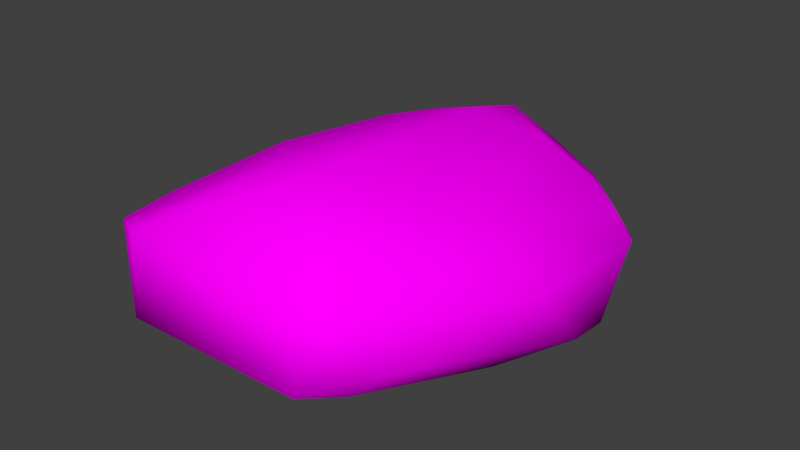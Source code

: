 # Source: npc_repairbot_collider.blend  (saved by Blender 2.76.0; exported with 4.5.12 LTS)
import bpy
from mathutils import Matrix  # noqa: F401  (used for matrix-valued properties, if any)

bpy.ops.wm.read_factory_settings(use_empty=True)
scene = bpy.context.scene
scene.name = 'Scene'

# ---- collections
col_collection_1 = bpy.data.collections.new('Collection 1'); scene.collection.children.link(col_collection_1)

# ---- images (referenced by path relative to the original .blend; pixels are not part of the script)
import os
ASSET_DIR = os.environ.get("B2B_ASSET_DIR", "")  # directory of the original .blend (textures are referenced by path, not embedded)
HERE = os.path.dirname(os.path.abspath(__file__))  # packed textures are extracted next to this script under _unpacked/

def load_image(name, relpath, width, height, colorspace="sRGB"):
    """Load a texture the original file referenced (path relative to the .blend, or extracted next to this script)."""
    p = next((c for c in (os.path.join(HERE, relpath), os.path.join(ASSET_DIR, relpath)) if relpath and os.path.exists(c)), "")
    if p:
        img = bpy.data.images.load(p, check_existing=True)
        img.name = name
    else:  # same state as the original file: an image datablock whose file is absent (Cycles renders it pink)
        img = bpy.data.images.new(name, width, height)
        img.source = "FILE"
        img.filepath = "//" + (relpath or name)
    img.colorspace_settings.name = colorspace
    return img
img_npc_repair_bot_png = load_image('npc_repair_bot.png', 'npc_repair_bot.png', 1024, 1024, 'sRGB')

# ---- materials (node trees are filled in below, after node groups)
mat_npc_repairbot_material = bpy.data.materials.new('npc_repairbot_material')
mat_npc_repairbot_material.alpha_threshold = 0.0
mat_npc_repairbot_material.roughness = 0.5

# ---- material node trees
mat_npc_repairbot_material.use_nodes = True; mat_npc_repairbot_material.node_tree.nodes.clear()
_N = mat_npc_repairbot_material.node_tree.nodes; _L = mat_npc_repairbot_material.node_tree.links
n0 = _N.new('ShaderNodeOutputMaterial'); n0.name = 'Material Output'; n0.location = (300, 300)
n1 = _N.new('ShaderNodeBsdfDiffuse'); n1.name = 'Diffuse BSDF'; n1.location = (10, 300)
n2 = _N.new('ShaderNodeTexImage'); n2.name = 'Image Texture'; n2.location = (-180, 300)
n2.width = 140
n2.image = img_npc_repair_bot_png
_L.new(n1.outputs[0], n0.inputs[0])
_L.new(n2.outputs[0], n1.inputs[0])
n0.is_active_output = True

# ---- world
world_world = bpy.data.worlds.new('World'); scene.world = world_world
world_world.color = (0.05088, 0.05088, 0.05088)
world_world.use_sun_shadow = False
world_world.sun_shadow_jitter_overblur = 0.0
world_world.cycles.sampling_method = 'NONE'
world_world.cycles.sample_map_resolution = 256

# ---- meshes
me_npc_repairbot_mesh_001 = bpy.data.meshes.new('npc_repairbot_mesh.001')
me_npc_repairbot_mesh_001.from_pydata([(-0.5629, -1.055, 0.2939), (-0.9086, -0.3198, 0.5371), (-0.9133, -0.009836, 0.223), (-0.757, -0.425, 0.2311), (-0.7713, -0.2089, 0.1892), (-0.2636, -0.1399, 0.007339), (0.2785, -0.4269, 0.08127), (-0.6171, -1.142, 0.5331), (-0.7542, -0.9216, 0.5617), (-0.7633, -0.8763, 0.4237), (-0.638, -0.8574, 0.7643), (-0.6171, -1.149, 0.7499), (-0.7954, -0.521, 0.6514), (-0.592, -0.2388, 0.8059), (-0.454, -1.262, 0.3856), (-0.44, -1.244, 0.789), (0.4579, -1.264, 0.3988), (0.09059, -0.7013, 1.014), (-0.1305, -0.6731, 0.9998), (-0.9159, 0.1613, 0.2314), (-0.9019, 0.3927, 0.5341), (-0.9017, 0.3574, 0.3637), (-0.7645, 0.4754, 0.2207), (-0.8398, 0.5194, 0.4979), (-0.5555, 0.6342, 0.231), (-0.4451, 0.3302, 0.0621), (-0.2468, 0.584, 0.1147), (-0.00168, 0.3505, 0.01542), (-0.3902, 0.8116, 0.3731), (-0.463, 0.7915, 0.5974), (-0.2057, 0.9884, 0.4983), (-0.08866, 0.9427, 0.3509), (4.29e-05, 1.057, 0.4903), (-0.7694, 0.4705, 0.6336), (-0.5372, 0.4462, 0.7475), (-0.5734, 0.6666, 0.6433), (-0.3368, 0.593, 0.7876), (-0.0004543, 0.01854, 0.9579), (-0.007641, 0.4905, 0.9089), (-0.1271, 0.9722, 0.6326), (-0.004272, 0.7919, 0.8292), (0.4309, -0.1738, 0.03991), (0.7667, -0.4328, 0.2403), (0.8404, -0.01627, 0.1948), (0.9087, -0.01249, 0.2231), (0.5847, -1.104, 0.3769), (0.4454, -1.249, 0.7941), (0.6068, -0.355, 0.8291), (0.6202, -1.137, 0.7376), (0.7554, -0.9246, 0.4821), (0.9085, -0.3541, 0.5988), (0.508, 0.3368, 0.07824), (0.7617, 0.4802, 0.2211), (0.2937, 0.607, 0.1374), (0.3898, 0.8122, 0.3713), (0.1441, 0.9498, 0.3774), (0.2511, 0.9541, 0.5265), (0.5578, 0.636, 0.2321), (0.9194, 0.1697, 0.2255), (0.8463, 0.5148, 0.49), (0.9053, 0.4124, 0.523), (0.3101, 0.5927, 0.7971), (0.1244, 0.9762, 0.6303), (0.4902, 0.7707, 0.6014), (0.6119, 0.5381, 0.6969), (0.7754, 0.4672, 0.6301)], [], [(3, 2, 4), (17, 18, 15), (46, 17, 15), (14, 15, 11), (22, 21, 23), (25, 22, 26), (32, 31, 30), (19, 22, 25), (38, 36, 34), (38, 40, 36), (6, 5, 41), (26, 53, 27), (53, 52, 51), (32, 56, 55), (59, 58, 52), (60, 50, 58), (47, 61, 38), (61, 47, 64), (61, 40, 38), (32, 55, 31), (40, 62, 39), (2, 1, 19), (43, 58, 44), (18, 37, 38), (39, 32, 30), (23, 33, 35), (62, 63, 56), (9, 7, 8), (8, 7, 11), (7, 14, 11), (10, 18, 13), (21, 19, 20), (21, 20, 23), (19, 21, 22), (5, 25, 27), (27, 25, 26), (22, 24, 26), (44, 58, 50), (46, 16, 48), (5, 27, 41), (41, 27, 51), (27, 53, 51), (55, 56, 54), (58, 51, 52), (58, 59, 60), (52, 53, 57), (18, 17, 37), (19, 1, 20), (20, 33, 23), (29, 39, 30), (23, 35, 29), (32, 62, 56), (60, 59, 65), (46, 15, 14, 16), (39, 62, 32), (43, 44, 41), (44, 42, 41), (61, 64, 40), (64, 63, 40), (63, 62, 40), (60, 65, 47, 50), (25, 2, 19), (54, 57, 55), (54, 52, 57), (54, 59, 52), (1, 12, 20), (23, 28, 22), (28, 24, 22), (55, 53, 26, 31), (65, 64, 47), (65, 63, 64), (65, 59, 63), (9, 8, 1), (59, 56, 63), (59, 54, 56), (34, 36, 33), (49, 50, 48), (36, 35, 33), (13, 34, 33), (29, 30, 23), (30, 28, 23), (11, 18, 10), (30, 24, 28), (40, 39, 35, 36), (31, 26, 24, 30), (5, 4, 2, 25), (48, 47, 17, 46), (13, 33, 20, 12), (39, 29, 35), (15, 18, 11), (55, 57, 53), (58, 41, 51), (58, 43, 41), (3, 9, 2), (9, 1, 2), (8, 11, 1), (11, 12, 1), (47, 48, 50), (38, 34, 13, 18), (6, 0, 5), (0, 4, 5), (0, 3, 4), (0, 9, 3), (10, 12, 11), (10, 13, 12), (42, 45, 41), (45, 6, 41), (16, 14, 0, 6), (50, 49, 44), (49, 42, 44), (49, 45, 42), (47, 38, 17), (38, 37, 17), (0, 14, 9), (14, 7, 9), (45, 16, 6), (49, 16, 45), (49, 48, 16)])
me_npc_repairbot_mesh_001.polygons.foreach_set('use_smooth', [True] * 118)
me_npc_repairbot_mesh_001.materials.append(mat_npc_repairbot_material)
me_npc_repairbot_mesh_001.use_remesh_preserve_volume = False
me_npc_repairbot_mesh_001.use_remesh_preserve_attributes = False
me_npc_repairbot_mesh_001.use_mirror_vertex_groups = False
me_npc_repairbot_mesh_001.use_paint_bone_selection = False
me_npc_repairbot_mesh_001.use_paint_mask = True
me_npc_repairbot_mesh_001.update()

# ---- objects
ob_npc_repairbot_foot_005 = bpy.data.objects.new('npc_repairbot.foot.005', me_npc_repairbot_mesh_001)

# ---- transforms, parenting, visibility, modifiers, constraints
ob_npc_repairbot_foot_005.location = (0.0, 0.0, 0.0)
ob_npc_repairbot_foot_005.lineart.crease_threshold = 0.0
_vg = ob_npc_repairbot_foot_005.vertex_groups.new(name='Bone')
_vg = ob_npc_repairbot_foot_005.vertex_groups.new(name='Bone.001')
_vg = ob_npc_repairbot_foot_005.vertex_groups.new(name='Bone.007')
_vg = ob_npc_repairbot_foot_005.vertex_groups.new(name='Bone.022')
_vg = ob_npc_repairbot_foot_005.vertex_groups.new(name='Bone.025')
_vg = ob_npc_repairbot_foot_005.vertex_groups.new(name='Bone.028')
_vg = ob_npc_repairbot_foot_005.vertex_groups.new(name='Bone.002')
_vg = ob_npc_repairbot_foot_005.vertex_groups.new(name='Bone.008')
_vg = ob_npc_repairbot_foot_005.vertex_groups.new(name='Bone.013')
_vg = ob_npc_repairbot_foot_005.vertex_groups.new(name='Bone.016')
_vg = ob_npc_repairbot_foot_005.vertex_groups.new(name='Bone.019')
_vg = ob_npc_repairbot_foot_005.vertex_groups.new(name='Bone.003')
_vg = ob_npc_repairbot_foot_005.vertex_groups.new(name='Bone.009')
_vg = ob_npc_repairbot_foot_005.vertex_groups.new(name='Bone.014')
_vg = ob_npc_repairbot_foot_005.vertex_groups.new(name='Bone.017')
_vg = ob_npc_repairbot_foot_005.vertex_groups.new(name='Bone.020')
_vg = ob_npc_repairbot_foot_005.vertex_groups.new(name='Bone.004')
_vg = ob_npc_repairbot_foot_005.vertex_groups.new(name='Bone.010')
_vg = ob_npc_repairbot_foot_005.vertex_groups.new(name='Bone.023')
_vg = ob_npc_repairbot_foot_005.vertex_groups.new(name='Bone.026')
_vg = ob_npc_repairbot_foot_005.vertex_groups.new(name='Bone.029')
_vg = ob_npc_repairbot_foot_005.vertex_groups.new(name='Bone.005')
_vg = ob_npc_repairbot_foot_005.vertex_groups.new(name='Bone.011')
_vg = ob_npc_repairbot_foot_005.vertex_groups.new(name='Bone.024')
_vg = ob_npc_repairbot_foot_005.vertex_groups.new(name='Bone.027')
_vg = ob_npc_repairbot_foot_005.vertex_groups.new(name='Bone.030')
_vg = ob_npc_repairbot_foot_005.vertex_groups.new(name='Bone.006')
_vg = ob_npc_repairbot_foot_005.vertex_groups.new(name='Bone.012')
_vg = ob_npc_repairbot_foot_005.vertex_groups.new(name='Bone.015')
_vg = ob_npc_repairbot_foot_005.vertex_groups.new(name='Bone.018')
_vg = ob_npc_repairbot_foot_005.vertex_groups.new(name='Bone.021')
_vg = ob_npc_repairbot_foot_005.vertex_groups.new(name='Bone.037')
_vg = ob_npc_repairbot_foot_005.vertex_groups.new(name='Bone.038')
_vg = ob_npc_repairbot_foot_005.vertex_groups.new(name='Bone.036')
_vg = ob_npc_repairbot_foot_005.vertex_groups.new(name='Bone.035')
_vg = ob_npc_repairbot_foot_005.vertex_groups.new(name='Bone.033')
_vg = ob_npc_repairbot_foot_005.vertex_groups.new(name='Bone.034')
_vg = ob_npc_repairbot_foot_005.vertex_groups.new(name='Bone.031')
_vg = ob_npc_repairbot_foot_005.vertex_groups.new(name='Bone.032')

# ---- collection membership
col_collection_1.objects.link(ob_npc_repairbot_foot_005)

# ---- scene / render settings (as saved in the file)
scene.frame_start = 1; scene.frame_end = 1; scene.frame_set(1)
scene.render.engine = 'CYCLES'
scene.render.resolution_percentage = 50
scene.render.dither_intensity = 0.0
scene.cycles.use_denoising = False
scene.cycles.samples = 10
scene.cycles.sampling_pattern = 'TABULATED_SOBOL'
scene.cycles.light_sampling_threshold = 0.0
scene.cycles.use_adaptive_sampling = False
scene.cycles.use_light_tree = False
scene.cycles.blur_glossy = 0.0
scene.cycles.pixel_filter_type = 'GAUSSIAN'
scene.cycles.sample_clamp_indirect = 0.0
scene.view_settings.view_transform = 'Standard'
bpy.context.view_layer.update()

# ---- added for rendering (the .blend has no active camera and no usable light): camera, sun
cam_auto = bpy.data.cameras.new('AutoCamera')
cam_auto.lens = 50.0
cam_auto.sensor_width = 36.0
cam_auto.clip_end = 1000.0
ob_auto_camera = bpy.data.objects.new('AutoCamera', cam_auto)
scene.collection.objects.link(ob_auto_camera)
ob_auto_camera.location = (2.89352, -3.57321, 2.82388)
ob_auto_camera.rotation_euler = (1.09748, -7.21219e-08, 0.694738)
scene.camera = ob_auto_camera
light_auto_sun = bpy.data.lights.new('AutoSun', 'SUN')
light_auto_sun.energy = 3.0
light_auto_sun.angle = 0.0523599
ob_auto_sun = bpy.data.objects.new('AutoSun', light_auto_sun)
scene.collection.objects.link(ob_auto_sun)
ob_auto_sun.rotation_euler = (0.872665, 0.174533, 0.523599)
bpy.context.view_layer.update()

